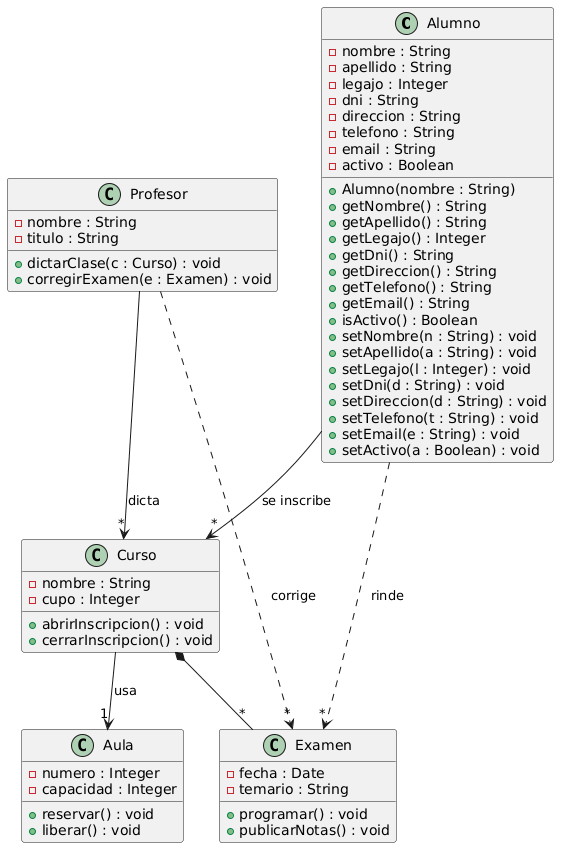

The diagram above was rendered by PlantUML. Its source (embedded in the PNG):
@startuml
class Alumno {
    -nombre : String
    -apellido : String
    -legajo : Integer
    -dni : String
    -direccion : String
    -telefono : String
    -email : String
    -activo : Boolean
    +Alumno(nombre : String)
    +getNombre() : String
    +getApellido() : String
    +getLegajo() : Integer
    +getDni() : String
    +getDireccion() : String
    +getTelefono() : String
    +getEmail() : String
    +isActivo() : Boolean
    +setNombre(n : String) : void
    +setApellido(a : String) : void
    +setLegajo(l : Integer) : void
    +setDni(d : String) : void
    +setDireccion(d : String) : void
    +setTelefono(t : String) : void
    +setEmail(e : String) : void
    +setActivo(a : Boolean) : void
}
class Profesor {
    -nombre : String
    -titulo : String
    +dictarClase(c : Curso) : void
    +corregirExamen(e : Examen) : void
}
class Curso {
    -nombre : String
    -cupo : Integer
    +abrirInscripcion() : void
    +cerrarInscripcion() : void
}
class Aula {
    -numero : Integer
    -capacidad : Integer
    +reservar() : void
    +liberar() : void
}
class Examen {
    -fecha : Date
    -temario : String
    +programar() : void
    +publicarNotas() : void
}

Alumno --> "*" Curso : se inscribe
Alumno ..> "*" Examen : rinde
Profesor --> "*" Curso : dicta
Profesor ..> "*" Examen : corrige
Curso --> "1" Aula : usa
Curso *-- "*" Examen
@enduml